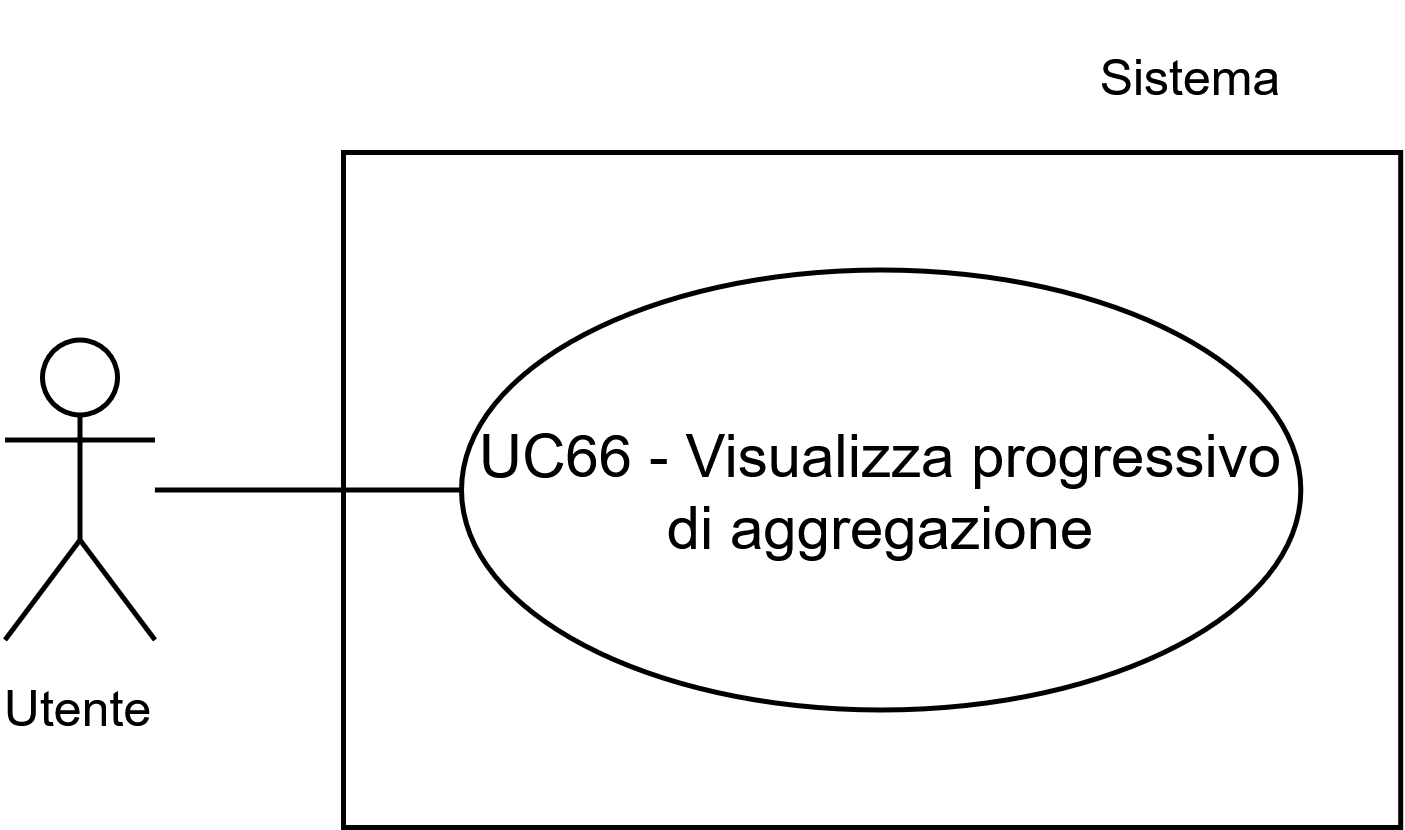

The diagram above was exported from draw.io. Its source (the exported page's mxGraphModel, read from the mxfile embedded in the PNG):
<mxGraphModel dx="1448" dy="1480" grid="1" gridSize="10" guides="1" tooltips="1" connect="1" arrows="1" fold="1" page="1" pageScale="1" pageWidth="1169" pageHeight="827" math="0" shadow="0">
  <root>
    <mxCell id="0" />
    <mxCell id="1" parent="0" />
    <mxCell id="2" parent="1" style="whiteSpace=wrap;html=1;" value="" vertex="1">
      <mxGeometry height="135" width="211.44" x="153.2" y="10320" as="geometry" />
    </mxCell>
    <mxCell id="3" parent="1" style="ellipse;whiteSpace=wrap;html=1;" value="UC66 - Visualizza progressivo di aggregazione" vertex="1">
      <mxGeometry height="88" width="167.86" x="176.77999999999997" y="10343.5" as="geometry" />
    </mxCell>
    <mxCell id="4" parent="1" style="shape=umlActor;verticalLabelPosition=bottom;verticalAlign=top;html=1;outlineConnect=0;" value="&lt;font style=&quot;font-size: 10px;&quot;&gt;Utente&lt;/font&gt;" vertex="1">
      <mxGeometry height="60" width="30" x="85.47999999999998" y="10357.5" as="geometry" />
    </mxCell>
    <mxCell id="5" edge="1" parent="1" source="4" style="endArrow=none;html=1;rounded=0;entryX=0;entryY=0.5;entryDx=0;entryDy=0;" target="3" value="">
      <mxGeometry height="50" relative="1" width="50" as="geometry">
        <mxPoint x="88.41000000000004" y="10387.5" as="sourcePoint" />
        <mxPoint x="128.41000000000003" y="10347.5" as="targetPoint" />
      </mxGeometry>
    </mxCell>
    <mxCell id="6" parent="1" style="text;html=1;whiteSpace=wrap;strokeColor=none;fillColor=none;align=center;verticalAlign=middle;rounded=0;fontSize=10;" value="Sistema" vertex="1">
      <mxGeometry height="30" width="60" x="293.44000000000005" y="10290" as="geometry" />
    </mxCell>
  </root>
</mxGraphModel>